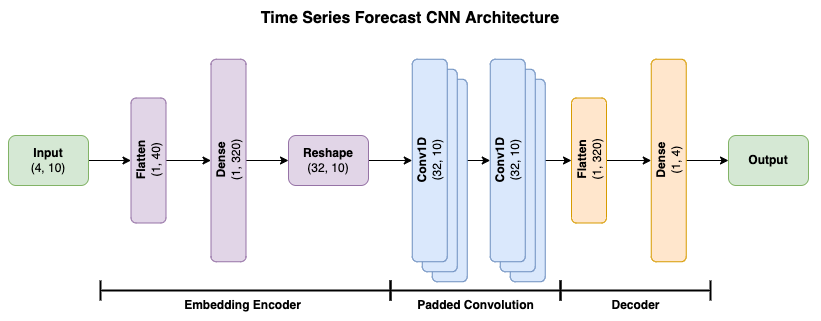

The diagram above was exported from draw.io. Its source (the exported page's mxGraphModel, read from the mxfile embedded in the PNG):
<mxGraphModel dx="1426" dy="798" grid="1" gridSize="10" guides="1" tooltips="1" connect="1" arrows="1" fold="1" page="1" pageScale="1" pageWidth="850" pageHeight="1100" math="0" shadow="0">
  <root>
    <mxCell id="0" />
    <mxCell id="1" parent="0" />
    <mxCell id="asysD1fVwxsiy8R2WOGO-22" style="edgeStyle=orthogonalEdgeStyle;rounded=0;orthogonalLoop=1;jettySize=auto;html=1;exitX=0.5;exitY=1;exitDx=0;exitDy=0;entryX=0.5;entryY=0;entryDx=0;entryDy=0;labelBackgroundColor=default;fontColor=default;strokeColor=default;" edge="1" parent="1" source="asysD1fVwxsiy8R2WOGO-16" target="asysD1fVwxsiy8R2WOGO-20">
      <mxGeometry relative="1" as="geometry" />
    </mxCell>
    <mxCell id="asysD1fVwxsiy8R2WOGO-18" style="edgeStyle=orthogonalEdgeStyle;rounded=0;orthogonalLoop=1;jettySize=auto;html=1;exitX=0.5;exitY=1;exitDx=0;exitDy=0;entryX=0.5;entryY=0;entryDx=0;entryDy=0;fontColor=default;strokeColor=default;labelBackgroundColor=default;" edge="1" parent="1" source="asysD1fVwxsiy8R2WOGO-10" target="asysD1fVwxsiy8R2WOGO-16">
      <mxGeometry relative="1" as="geometry" />
    </mxCell>
    <mxCell id="asysD1fVwxsiy8R2WOGO-12" value="" style="rounded=1;html=1;fillColor=#dae8fc;strokeColor=#6c8ebf;rotation=-90;labelBackgroundColor=none;fontColor=default;" vertex="1" parent="1">
      <mxGeometry x="368" y="372.5" width="202.5" height="35" as="geometry" />
    </mxCell>
    <mxCell id="asysD1fVwxsiy8R2WOGO-11" value="" style="rounded=1;html=1;fillColor=#dae8fc;strokeColor=#6c8ebf;rotation=-90;labelBackgroundColor=none;fontColor=default;" vertex="1" parent="1">
      <mxGeometry x="358" y="362.5" width="202.5" height="35" as="geometry" />
    </mxCell>
    <mxCell id="asysD1fVwxsiy8R2WOGO-7" style="edgeStyle=orthogonalEdgeStyle;rounded=0;orthogonalLoop=1;jettySize=auto;html=1;entryX=0.5;entryY=0;entryDx=0;entryDy=0;fontColor=default;strokeColor=default;labelBackgroundColor=default;" edge="1" parent="1" source="asysD1fVwxsiy8R2WOGO-1" target="asysD1fVwxsiy8R2WOGO-6">
      <mxGeometry relative="1" as="geometry" />
    </mxCell>
    <mxCell id="asysD1fVwxsiy8R2WOGO-1" value="&lt;b&gt;Flatten&lt;/b&gt;&lt;br&gt;(1, 40)" style="rounded=1;html=1;fillColor=#e1d5e7;strokeColor=#9673a6;rotation=-90;labelBackgroundColor=none;fontColor=default;" vertex="1" parent="1">
      <mxGeometry x="105.5" y="352.5" width="125" height="35" as="geometry" />
    </mxCell>
    <mxCell id="asysD1fVwxsiy8R2WOGO-5" style="edgeStyle=orthogonalEdgeStyle;rounded=0;orthogonalLoop=1;jettySize=auto;html=1;exitX=1;exitY=0.5;exitDx=0;exitDy=0;entryX=0.5;entryY=0;entryDx=0;entryDy=0;fontColor=default;strokeColor=default;labelBackgroundColor=default;" edge="1" parent="1" source="asysD1fVwxsiy8R2WOGO-3" target="asysD1fVwxsiy8R2WOGO-1">
      <mxGeometry relative="1" as="geometry" />
    </mxCell>
    <mxCell id="asysD1fVwxsiy8R2WOGO-3" value="&lt;b&gt;Input&lt;/b&gt;&lt;br&gt;(4, 10)" style="rounded=1;whiteSpace=wrap;html=1;fillColor=#d5e8d4;strokeColor=#82b366;labelBackgroundColor=none;fontColor=default;" vertex="1" parent="1">
      <mxGeometry x="28" y="345" width="80" height="50" as="geometry" />
    </mxCell>
    <mxCell id="asysD1fVwxsiy8R2WOGO-9" style="edgeStyle=orthogonalEdgeStyle;rounded=0;orthogonalLoop=1;jettySize=auto;html=1;entryX=0;entryY=0.5;entryDx=0;entryDy=0;fontColor=default;strokeColor=default;labelBackgroundColor=default;" edge="1" parent="1" source="asysD1fVwxsiy8R2WOGO-6" target="asysD1fVwxsiy8R2WOGO-8">
      <mxGeometry relative="1" as="geometry" />
    </mxCell>
    <mxCell id="asysD1fVwxsiy8R2WOGO-6" value="&lt;b&gt;Dense&lt;/b&gt;&lt;br&gt;(1, 320)" style="rounded=1;html=1;fillColor=#e1d5e7;strokeColor=#9673a6;rotation=-90;labelBackgroundColor=none;fontColor=default;" vertex="1" parent="1">
      <mxGeometry x="146.75" y="352.5" width="202.5" height="35" as="geometry" />
    </mxCell>
    <mxCell id="asysD1fVwxsiy8R2WOGO-13" style="edgeStyle=orthogonalEdgeStyle;rounded=0;orthogonalLoop=1;jettySize=auto;html=1;entryX=0.5;entryY=0;entryDx=0;entryDy=0;fontColor=default;strokeColor=default;labelBackgroundColor=default;" edge="1" parent="1" source="asysD1fVwxsiy8R2WOGO-8" target="asysD1fVwxsiy8R2WOGO-10">
      <mxGeometry relative="1" as="geometry" />
    </mxCell>
    <mxCell id="asysD1fVwxsiy8R2WOGO-8" value="&lt;b&gt;Reshape&lt;/b&gt;&lt;br&gt;(32, 10)" style="rounded=1;whiteSpace=wrap;html=1;fillColor=#e1d5e7;strokeColor=#9673a6;labelBackgroundColor=none;fontColor=default;" vertex="1" parent="1">
      <mxGeometry x="308" y="345" width="80" height="50" as="geometry" />
    </mxCell>
    <mxCell id="asysD1fVwxsiy8R2WOGO-10" value="&lt;b&gt;Conv1D&lt;/b&gt;&lt;br&gt;(32, 10)" style="rounded=1;html=1;fillColor=#dae8fc;strokeColor=#6c8ebf;rotation=-90;labelBackgroundColor=none;fontColor=default;" vertex="1" parent="1">
      <mxGeometry x="348" y="352.5" width="202.5" height="35" as="geometry" />
    </mxCell>
    <mxCell id="asysD1fVwxsiy8R2WOGO-14" value="" style="rounded=1;html=1;fillColor=#dae8fc;strokeColor=#6c8ebf;rotation=-90;labelBackgroundColor=none;fontColor=default;" vertex="1" parent="1">
      <mxGeometry x="446" y="372.5" width="202.5" height="35" as="geometry" />
    </mxCell>
    <mxCell id="asysD1fVwxsiy8R2WOGO-15" value="" style="rounded=1;html=1;fillColor=#dae8fc;strokeColor=#6c8ebf;rotation=-90;labelBackgroundColor=none;fontColor=default;" vertex="1" parent="1">
      <mxGeometry x="436" y="362.5" width="202.5" height="35" as="geometry" />
    </mxCell>
    <mxCell id="asysD1fVwxsiy8R2WOGO-16" value="&lt;b&gt;Conv1D&lt;/b&gt;&lt;br&gt;(32, 10)" style="rounded=1;html=1;fillColor=#dae8fc;strokeColor=#6c8ebf;rotation=-90;labelBackgroundColor=none;fontColor=default;" vertex="1" parent="1">
      <mxGeometry x="426" y="352.5" width="202.5" height="35" as="geometry" />
    </mxCell>
    <mxCell id="asysD1fVwxsiy8R2WOGO-24" style="edgeStyle=orthogonalEdgeStyle;rounded=0;orthogonalLoop=1;jettySize=auto;html=1;entryX=0;entryY=0.5;entryDx=0;entryDy=0;labelBackgroundColor=default;fontColor=default;strokeColor=default;" edge="1" parent="1" source="asysD1fVwxsiy8R2WOGO-19" target="asysD1fVwxsiy8R2WOGO-21">
      <mxGeometry relative="1" as="geometry" />
    </mxCell>
    <mxCell id="asysD1fVwxsiy8R2WOGO-19" value="&lt;b&gt;Dense&lt;/b&gt;&lt;br&gt;(1, 4)" style="rounded=1;html=1;fillColor=#ffe6cc;strokeColor=#d79b00;rotation=-90;labelBackgroundColor=none;fontColor=default;" vertex="1" parent="1">
      <mxGeometry x="587" y="352.5" width="202.5" height="35" as="geometry" />
    </mxCell>
    <mxCell id="asysD1fVwxsiy8R2WOGO-23" style="edgeStyle=orthogonalEdgeStyle;rounded=0;orthogonalLoop=1;jettySize=auto;html=1;entryX=0.5;entryY=0;entryDx=0;entryDy=0;labelBackgroundColor=default;fontColor=default;strokeColor=default;" edge="1" parent="1" source="asysD1fVwxsiy8R2WOGO-20" target="asysD1fVwxsiy8R2WOGO-19">
      <mxGeometry relative="1" as="geometry" />
    </mxCell>
    <mxCell id="asysD1fVwxsiy8R2WOGO-20" value="&lt;b&gt;Flatten&lt;/b&gt;&lt;br&gt;(1, 320)" style="rounded=1;html=1;fillColor=#ffe6cc;strokeColor=#d79b00;rotation=-90;labelBackgroundColor=none;fontColor=default;" vertex="1" parent="1">
      <mxGeometry x="546" y="352.5" width="125" height="35" as="geometry" />
    </mxCell>
    <mxCell id="asysD1fVwxsiy8R2WOGO-21" value="&lt;b&gt;Output&lt;/b&gt;" style="rounded=1;whiteSpace=wrap;html=1;fillColor=#d5e8d4;strokeColor=#82b366;labelBackgroundColor=none;fontColor=default;" vertex="1" parent="1">
      <mxGeometry x="748" y="345" width="80" height="50" as="geometry" />
    </mxCell>
    <mxCell id="asysD1fVwxsiy8R2WOGO-25" value="" style="shape=crossbar;whiteSpace=wrap;html=1;rounded=1;labelBackgroundColor=none;fontColor=default;strokeColor=default;fillColor=default;strokeWidth=2;" vertex="1" parent="1">
      <mxGeometry x="120" y="490" width="290" height="20" as="geometry" />
    </mxCell>
    <mxCell id="asysD1fVwxsiy8R2WOGO-26" value="" style="shape=crossbar;whiteSpace=wrap;html=1;rounded=1;labelBackgroundColor=none;fontColor=default;strokeColor=default;fillColor=default;strokeWidth=2;" vertex="1" parent="1">
      <mxGeometry x="410" y="490" width="170" height="20" as="geometry" />
    </mxCell>
    <mxCell id="asysD1fVwxsiy8R2WOGO-27" value="" style="shape=crossbar;whiteSpace=wrap;html=1;rounded=1;labelBackgroundColor=none;fontColor=default;strokeColor=default;fillColor=default;strokeWidth=2;" vertex="1" parent="1">
      <mxGeometry x="580" y="490" width="150" height="20" as="geometry" />
    </mxCell>
    <mxCell id="asysD1fVwxsiy8R2WOGO-28" value="Embedding Encoder" style="text;html=1;strokeColor=none;fillColor=none;align=center;verticalAlign=middle;whiteSpace=wrap;rounded=0;labelBackgroundColor=none;fontColor=default;fontStyle=1" vertex="1" parent="1">
      <mxGeometry x="200" y="500" width="125" height="30" as="geometry" />
    </mxCell>
    <mxCell id="asysD1fVwxsiy8R2WOGO-29" value="Padded Convolution" style="text;html=1;strokeColor=none;fillColor=none;align=center;verticalAlign=middle;whiteSpace=wrap;rounded=0;labelBackgroundColor=none;fontColor=default;fontStyle=1" vertex="1" parent="1">
      <mxGeometry x="433" y="500" width="125" height="30" as="geometry" />
    </mxCell>
    <mxCell id="asysD1fVwxsiy8R2WOGO-30" value="Decoder" style="text;html=1;strokeColor=none;fillColor=none;align=center;verticalAlign=middle;whiteSpace=wrap;rounded=0;labelBackgroundColor=none;fontColor=default;fontStyle=1" vertex="1" parent="1">
      <mxGeometry x="592.5" y="500" width="125" height="30" as="geometry" />
    </mxCell>
    <mxCell id="asysD1fVwxsiy8R2WOGO-31" value="&lt;font style=&quot;font-size: 16px&quot;&gt;Time Series Forecast CNN Architecture&lt;/font&gt;" style="text;html=1;strokeColor=none;fillColor=none;align=center;verticalAlign=middle;whiteSpace=wrap;rounded=0;labelBackgroundColor=none;fontColor=default;fontStyle=1" vertex="1" parent="1">
      <mxGeometry x="20" y="210" width="820" height="36" as="geometry" />
    </mxCell>
  </root>
</mxGraphModel>